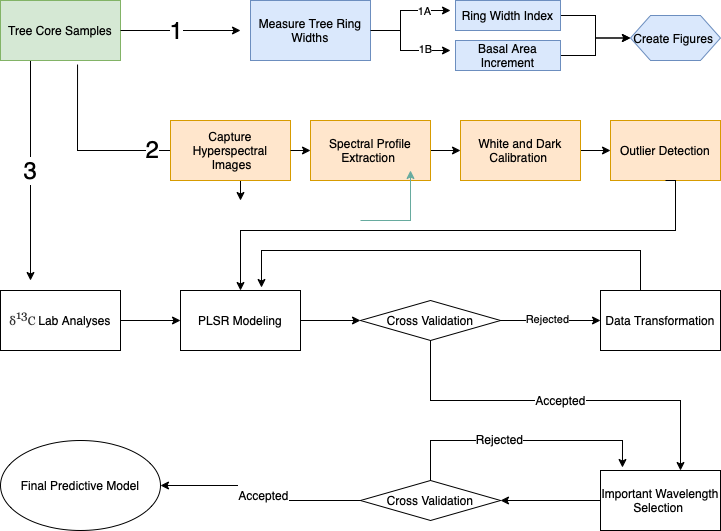

The diagram above was exported from draw.io. Its source (the exported page's mxGraphModel, read from the mxfile embedded in the PNG):
<mxGraphModel dx="946" dy="612" grid="1" gridSize="10" guides="1" tooltips="1" connect="1" arrows="1" fold="1" page="1" pageScale="1" pageWidth="850" pageHeight="1100" math="0" shadow="0">
  <root>
    <mxCell id="0" />
    <mxCell id="1" parent="0" />
    <mxCell id="g_fqyCUDeBbDii1oplpv-31" value="&lt;font style=&quot;font-size: 24px&quot;&gt;3&lt;/font&gt;" style="edgeStyle=orthogonalEdgeStyle;rounded=0;orthogonalLoop=1;jettySize=auto;html=1;exitX=0.25;exitY=1;exitDx=0;exitDy=0;" edge="1" parent="1" source="g_fqyCUDeBbDii1oplpv-1">
      <mxGeometry relative="1" as="geometry">
        <mxPoint x="70" y="320" as="targetPoint" />
        <Array as="points">
          <mxPoint x="70" y="280" />
          <mxPoint x="70" y="280" />
        </Array>
      </mxGeometry>
    </mxCell>
    <mxCell id="g_fqyCUDeBbDii1oplpv-1" value="Tree Core Samples" style="rounded=0;whiteSpace=wrap;html=1;fillColor=#d5e8d4;strokeColor=#82b366;" vertex="1" parent="1">
      <mxGeometry x="40" y="40" width="120" height="60" as="geometry" />
    </mxCell>
    <mxCell id="g_fqyCUDeBbDii1oplpv-2" value="" style="endArrow=classic;html=1;rounded=0;edgeStyle=orthogonalEdgeStyle;exitX=1;exitY=0.5;exitDx=0;exitDy=0;" edge="1" parent="1" source="g_fqyCUDeBbDii1oplpv-1">
      <mxGeometry relative="1" as="geometry">
        <mxPoint x="370" y="320" as="sourcePoint" />
        <mxPoint x="280" y="70" as="targetPoint" />
      </mxGeometry>
    </mxCell>
    <mxCell id="g_fqyCUDeBbDii1oplpv-13" value="&lt;font style=&quot;font-size: 24px&quot;&gt;1&lt;/font&gt;" style="edgeLabel;html=1;align=center;verticalAlign=middle;resizable=0;points=[];" vertex="1" connectable="0" parent="g_fqyCUDeBbDii1oplpv-2">
      <mxGeometry x="-0.0833" y="1" relative="1" as="geometry">
        <mxPoint as="offset" />
      </mxGeometry>
    </mxCell>
    <mxCell id="g_fqyCUDeBbDii1oplpv-4" value="Measure Tree Ring Widths" style="rounded=0;whiteSpace=wrap;html=1;fillColor=#dae8fc;strokeColor=#6c8ebf;" vertex="1" parent="1">
      <mxGeometry x="290" y="40" width="120" height="60" as="geometry" />
    </mxCell>
    <mxCell id="g_fqyCUDeBbDii1oplpv-5" value="" style="endArrow=classic;html=1;rounded=0;edgeStyle=orthogonalEdgeStyle;exitX=1;exitY=0.5;exitDx=0;exitDy=0;" edge="1" parent="1" source="g_fqyCUDeBbDii1oplpv-4">
      <mxGeometry relative="1" as="geometry">
        <mxPoint x="500" y="70" as="sourcePoint" />
        <mxPoint x="490" y="50" as="targetPoint" />
        <Array as="points">
          <mxPoint x="440" y="70" />
          <mxPoint x="440" y="50" />
        </Array>
      </mxGeometry>
    </mxCell>
    <mxCell id="g_fqyCUDeBbDii1oplpv-15" value="1A" style="edgeLabel;html=1;align=center;verticalAlign=middle;resizable=0;points=[];" vertex="1" connectable="0" parent="g_fqyCUDeBbDii1oplpv-5">
      <mxGeometry x="0.4636" relative="1" as="geometry">
        <mxPoint as="offset" />
      </mxGeometry>
    </mxCell>
    <mxCell id="g_fqyCUDeBbDii1oplpv-7" value="" style="endArrow=classic;html=1;rounded=0;edgeStyle=orthogonalEdgeStyle;" edge="1" parent="1">
      <mxGeometry relative="1" as="geometry">
        <mxPoint x="430" y="70" as="sourcePoint" />
        <mxPoint x="490" y="90" as="targetPoint" />
        <Array as="points">
          <mxPoint x="440" y="70" />
          <mxPoint x="440" y="90" />
        </Array>
      </mxGeometry>
    </mxCell>
    <mxCell id="g_fqyCUDeBbDii1oplpv-16" value="1B" style="edgeLabel;html=1;align=center;verticalAlign=middle;resizable=0;points=[];" vertex="1" connectable="0" parent="g_fqyCUDeBbDii1oplpv-7">
      <mxGeometry x="0.35" y="2" relative="1" as="geometry">
        <mxPoint as="offset" />
      </mxGeometry>
    </mxCell>
    <mxCell id="g_fqyCUDeBbDii1oplpv-67" value="" style="edgeStyle=orthogonalEdgeStyle;rounded=0;orthogonalLoop=1;jettySize=auto;html=1;fontSize=12;strokeColor=#000000;" edge="1" parent="1" source="g_fqyCUDeBbDii1oplpv-8" target="g_fqyCUDeBbDii1oplpv-66">
      <mxGeometry relative="1" as="geometry" />
    </mxCell>
    <mxCell id="g_fqyCUDeBbDii1oplpv-8" value="Ring Width Index" style="rounded=0;whiteSpace=wrap;html=1;fillColor=#dae8fc;strokeColor=#6c8ebf;" vertex="1" parent="1">
      <mxGeometry x="495" y="40" width="105" height="30" as="geometry" />
    </mxCell>
    <mxCell id="g_fqyCUDeBbDii1oplpv-68" value="" style="edgeStyle=orthogonalEdgeStyle;rounded=0;orthogonalLoop=1;jettySize=auto;html=1;fontSize=12;strokeColor=#000000;" edge="1" parent="1" source="g_fqyCUDeBbDii1oplpv-9" target="g_fqyCUDeBbDii1oplpv-66">
      <mxGeometry relative="1" as="geometry" />
    </mxCell>
    <mxCell id="g_fqyCUDeBbDii1oplpv-9" value="Basal Area Increment" style="rounded=0;whiteSpace=wrap;html=1;fillColor=#dae8fc;strokeColor=#6c8ebf;" vertex="1" parent="1">
      <mxGeometry x="495" y="80" width="105" height="30" as="geometry" />
    </mxCell>
    <mxCell id="g_fqyCUDeBbDii1oplpv-11" value="" style="endArrow=classic;html=1;rounded=0;edgeStyle=orthogonalEdgeStyle;exitX=0.642;exitY=1.067;exitDx=0;exitDy=0;exitPerimeter=0;" edge="1" parent="1" source="g_fqyCUDeBbDii1oplpv-1">
      <mxGeometry width="50" height="50" relative="1" as="geometry">
        <mxPoint x="400" y="310" as="sourcePoint" />
        <mxPoint x="280" y="240" as="targetPoint" />
        <Array as="points">
          <mxPoint x="117" y="190" />
          <mxPoint x="280" y="190" />
        </Array>
      </mxGeometry>
    </mxCell>
    <mxCell id="g_fqyCUDeBbDii1oplpv-60" value="&lt;font style=&quot;font-size: 24px&quot;&gt;2&lt;/font&gt;" style="edgeLabel;html=1;align=center;verticalAlign=middle;resizable=0;points=[];fontSize=12;" vertex="1" connectable="0" parent="g_fqyCUDeBbDii1oplpv-11">
      <mxGeometry x="0.0702" y="2" relative="1" as="geometry">
        <mxPoint as="offset" />
      </mxGeometry>
    </mxCell>
    <mxCell id="g_fqyCUDeBbDii1oplpv-12" value="Capture Hyperspectral &amp;nbsp;Images" style="rounded=0;whiteSpace=wrap;html=1;fillColor=#ffe6cc;strokeColor=#d79b00;" vertex="1" parent="1">
      <mxGeometry x="210" y="160" width="120" height="60" as="geometry" />
    </mxCell>
    <mxCell id="g_fqyCUDeBbDii1oplpv-17" value="" style="endArrow=classic;html=1;rounded=0;edgeStyle=orthogonalEdgeStyle;exitX=1;exitY=0.5;exitDx=0;exitDy=0;" edge="1" parent="1" source="g_fqyCUDeBbDii1oplpv-12" target="g_fqyCUDeBbDii1oplpv-18">
      <mxGeometry width="50" height="50" relative="1" as="geometry">
        <mxPoint x="400" y="290" as="sourcePoint" />
        <mxPoint x="480" y="240" as="targetPoint" />
      </mxGeometry>
    </mxCell>
    <mxCell id="g_fqyCUDeBbDii1oplpv-22" value="" style="edgeStyle=orthogonalEdgeStyle;rounded=0;orthogonalLoop=1;jettySize=auto;html=1;" edge="1" parent="1" source="g_fqyCUDeBbDii1oplpv-18" target="g_fqyCUDeBbDii1oplpv-21">
      <mxGeometry relative="1" as="geometry" />
    </mxCell>
    <mxCell id="g_fqyCUDeBbDii1oplpv-18" value="Spectral Profile Extraction&amp;nbsp;" style="rounded=0;whiteSpace=wrap;html=1;fillColor=#ffe6cc;strokeColor=#d79b00;" vertex="1" parent="1">
      <mxGeometry x="350" y="160" width="120" height="60" as="geometry" />
    </mxCell>
    <mxCell id="g_fqyCUDeBbDii1oplpv-27" value="" style="edgeStyle=orthogonalEdgeStyle;rounded=0;orthogonalLoop=1;jettySize=auto;html=1;" edge="1" parent="1" source="g_fqyCUDeBbDii1oplpv-21" target="g_fqyCUDeBbDii1oplpv-26">
      <mxGeometry relative="1" as="geometry" />
    </mxCell>
    <mxCell id="g_fqyCUDeBbDii1oplpv-21" value="White and Dark Calibration&amp;nbsp;" style="whiteSpace=wrap;html=1;rounded=0;fillColor=#ffe6cc;strokeColor=#d79b00;" vertex="1" parent="1">
      <mxGeometry x="500" y="160" width="120" height="60" as="geometry" />
    </mxCell>
    <mxCell id="g_fqyCUDeBbDii1oplpv-26" value="Outlier Detection" style="whiteSpace=wrap;html=1;rounded=0;fillColor=#ffe6cc;strokeColor=#d79b00;" vertex="1" parent="1">
      <mxGeometry x="650" y="160" width="110" height="60" as="geometry" />
    </mxCell>
    <mxCell id="g_fqyCUDeBbDii1oplpv-36" value="" style="edgeStyle=orthogonalEdgeStyle;rounded=0;orthogonalLoop=1;jettySize=auto;html=1;" edge="1" parent="1" source="g_fqyCUDeBbDii1oplpv-32" target="g_fqyCUDeBbDii1oplpv-35">
      <mxGeometry relative="1" as="geometry" />
    </mxCell>
    <mxCell id="g_fqyCUDeBbDii1oplpv-32" value="&lt;font style=&quot;font-size: 12px&quot;&gt;&lt;span style=&quot;color: rgb(51 , 51 , 51) ; font-family: &amp;#34;georgia&amp;#34; , &amp;#34;palatino&amp;#34; , serif ; background-color: rgb(252 , 252 , 252)&quot;&gt;δ&lt;/span&gt;&lt;span style=&quot;box-sizing: inherit ; line-height: 0 ; position: relative ; vertical-align: baseline ; top: -0.5em ; color: rgb(51 , 51 , 51) ; font-family: &amp;#34;georgia&amp;#34; , &amp;#34;palatino&amp;#34; , serif&quot;&gt;13&lt;/span&gt;&lt;span style=&quot;color: rgb(51 , 51 , 51) ; font-family: &amp;#34;georgia&amp;#34; , &amp;#34;palatino&amp;#34; , serif ; background-color: rgb(252 , 252 , 252)&quot;&gt;C&amp;nbsp;&lt;/span&gt;Lab Analyses&lt;/font&gt;" style="rounded=0;whiteSpace=wrap;html=1;" vertex="1" parent="1">
      <mxGeometry x="40" y="330" width="120" height="60" as="geometry" />
    </mxCell>
    <mxCell id="g_fqyCUDeBbDii1oplpv-34" value="" style="endArrow=classic;html=1;rounded=0;edgeStyle=orthogonalEdgeStyle;exitX=0.5;exitY=1;exitDx=0;exitDy=0;entryX=0.5;entryY=0;entryDx=0;entryDy=0;" edge="1" parent="1" source="g_fqyCUDeBbDii1oplpv-26" target="g_fqyCUDeBbDii1oplpv-35">
      <mxGeometry width="50" height="50" relative="1" as="geometry">
        <mxPoint x="410" y="280" as="sourcePoint" />
        <mxPoint x="470" y="310" as="targetPoint" />
        <Array as="points">
          <mxPoint x="715" y="270" />
          <mxPoint x="280" y="270" />
        </Array>
      </mxGeometry>
    </mxCell>
    <mxCell id="g_fqyCUDeBbDii1oplpv-39" value="" style="edgeStyle=orthogonalEdgeStyle;rounded=0;orthogonalLoop=1;jettySize=auto;html=1;" edge="1" parent="1" source="g_fqyCUDeBbDii1oplpv-35" target="g_fqyCUDeBbDii1oplpv-38">
      <mxGeometry relative="1" as="geometry" />
    </mxCell>
    <mxCell id="g_fqyCUDeBbDii1oplpv-35" value="PLSR Modeling" style="rounded=0;whiteSpace=wrap;html=1;" vertex="1" parent="1">
      <mxGeometry x="220" y="330" width="120" height="60" as="geometry" />
    </mxCell>
    <mxCell id="g_fqyCUDeBbDii1oplpv-44" value="" style="edgeStyle=orthogonalEdgeStyle;rounded=0;orthogonalLoop=1;jettySize=auto;html=1;" edge="1" parent="1" source="g_fqyCUDeBbDii1oplpv-38" target="g_fqyCUDeBbDii1oplpv-43">
      <mxGeometry relative="1" as="geometry" />
    </mxCell>
    <mxCell id="g_fqyCUDeBbDii1oplpv-45" value="Rejected" style="edgeLabel;html=1;align=center;verticalAlign=middle;resizable=0;points=[];" vertex="1" connectable="0" parent="g_fqyCUDeBbDii1oplpv-44">
      <mxGeometry x="-0.0889" y="2" relative="1" as="geometry">
        <mxPoint as="offset" />
      </mxGeometry>
    </mxCell>
    <mxCell id="g_fqyCUDeBbDii1oplpv-48" value="Accepted" style="edgeStyle=orthogonalEdgeStyle;rounded=0;orthogonalLoop=1;jettySize=auto;html=1;fontSize=12;" edge="1" parent="1" source="g_fqyCUDeBbDii1oplpv-38" target="g_fqyCUDeBbDii1oplpv-47">
      <mxGeometry relative="1" as="geometry">
        <Array as="points">
          <mxPoint x="470" y="440" />
          <mxPoint x="720" y="440" />
        </Array>
      </mxGeometry>
    </mxCell>
    <mxCell id="g_fqyCUDeBbDii1oplpv-38" value="Cross Validation" style="rhombus;whiteSpace=wrap;html=1;rounded=0;" vertex="1" parent="1">
      <mxGeometry x="400" y="340" width="140" height="40" as="geometry" />
    </mxCell>
    <mxCell id="g_fqyCUDeBbDii1oplpv-43" value="Data Transformation" style="rounded=0;whiteSpace=wrap;html=1;" vertex="1" parent="1">
      <mxGeometry x="640" y="330" width="120" height="60" as="geometry" />
    </mxCell>
    <mxCell id="g_fqyCUDeBbDii1oplpv-46" value="" style="endArrow=classic;html=1;rounded=0;edgeStyle=orthogonalEdgeStyle;entryX=0.675;entryY=-0.05;entryDx=0;entryDy=0;entryPerimeter=0;" edge="1" parent="1" target="g_fqyCUDeBbDii1oplpv-35">
      <mxGeometry width="50" height="50" relative="1" as="geometry">
        <mxPoint x="680" y="330" as="sourcePoint" />
        <mxPoint x="300" y="310" as="targetPoint" />
        <Array as="points">
          <mxPoint x="680" y="290" />
          <mxPoint x="301" y="290" />
        </Array>
      </mxGeometry>
    </mxCell>
    <mxCell id="g_fqyCUDeBbDii1oplpv-51" value="" style="edgeStyle=orthogonalEdgeStyle;rounded=0;orthogonalLoop=1;jettySize=auto;html=1;fontSize=12;" edge="1" parent="1" source="g_fqyCUDeBbDii1oplpv-47" target="g_fqyCUDeBbDii1oplpv-50">
      <mxGeometry relative="1" as="geometry" />
    </mxCell>
    <mxCell id="g_fqyCUDeBbDii1oplpv-47" value="Important Wavelength Selection&amp;nbsp;" style="whiteSpace=wrap;html=1;rounded=0;" vertex="1" parent="1">
      <mxGeometry x="640" y="510" width="120" height="60" as="geometry" />
    </mxCell>
    <mxCell id="g_fqyCUDeBbDii1oplpv-59" value="" style="edgeStyle=orthogonalEdgeStyle;rounded=0;orthogonalLoop=1;jettySize=auto;html=1;fontSize=12;" edge="1" parent="1" source="g_fqyCUDeBbDii1oplpv-50" target="g_fqyCUDeBbDii1oplpv-58">
      <mxGeometry relative="1" as="geometry" />
    </mxCell>
    <mxCell id="g_fqyCUDeBbDii1oplpv-64" value="&lt;font style=&quot;font-size: 12px&quot;&gt;Accepted&lt;/font&gt;" style="edgeLabel;html=1;align=center;verticalAlign=middle;resizable=0;points=[];fontSize=24;" vertex="1" connectable="0" parent="g_fqyCUDeBbDii1oplpv-59">
      <mxGeometry x="0.0222" y="-2" relative="1" as="geometry">
        <mxPoint as="offset" />
      </mxGeometry>
    </mxCell>
    <mxCell id="g_fqyCUDeBbDii1oplpv-50" value="Cross Validation" style="rhombus;whiteSpace=wrap;html=1;rounded=0;" vertex="1" parent="1">
      <mxGeometry x="400" y="520" width="140" height="40" as="geometry" />
    </mxCell>
    <mxCell id="g_fqyCUDeBbDii1oplpv-52" value="" style="endArrow=classic;html=1;rounded=0;fontSize=12;edgeStyle=orthogonalEdgeStyle;exitX=0.5;exitY=0;exitDx=0;exitDy=0;entryX=0.183;entryY=-0.05;entryDx=0;entryDy=0;entryPerimeter=0;" edge="1" parent="1" source="g_fqyCUDeBbDii1oplpv-50" target="g_fqyCUDeBbDii1oplpv-47">
      <mxGeometry width="50" height="50" relative="1" as="geometry">
        <mxPoint x="470" y="510" as="sourcePoint" />
        <mxPoint x="650" y="480" as="targetPoint" />
        <Array as="points">
          <mxPoint x="470" y="480" />
          <mxPoint x="662" y="480" />
        </Array>
      </mxGeometry>
    </mxCell>
    <mxCell id="g_fqyCUDeBbDii1oplpv-53" value="Rejected" style="edgeLabel;html=1;align=center;verticalAlign=middle;resizable=0;points=[];fontSize=12;" vertex="1" connectable="0" parent="g_fqyCUDeBbDii1oplpv-52">
      <mxGeometry x="-0.166" y="2" relative="1" as="geometry">
        <mxPoint as="offset" />
      </mxGeometry>
    </mxCell>
    <mxCell id="g_fqyCUDeBbDii1oplpv-58" value="Final Predictive Model" style="ellipse;whiteSpace=wrap;html=1;rounded=0;" vertex="1" parent="1">
      <mxGeometry x="40" y="480" width="160" height="90" as="geometry" />
    </mxCell>
    <mxCell id="g_fqyCUDeBbDii1oplpv-65" value="" style="endArrow=classic;html=1;rounded=0;fontSize=12;strokeColor=#67AB9F;edgeStyle=orthogonalEdgeStyle;" edge="1" parent="1">
      <mxGeometry width="50" height="50" relative="1" as="geometry">
        <mxPoint x="400" y="260" as="sourcePoint" />
        <mxPoint x="450" y="210" as="targetPoint" />
      </mxGeometry>
    </mxCell>
    <mxCell id="g_fqyCUDeBbDii1oplpv-66" value="Create Figures&amp;nbsp;" style="shape=hexagon;perimeter=hexagonPerimeter2;whiteSpace=wrap;html=1;fixedSize=1;rounded=0;strokeColor=#6c8ebf;fillColor=#dae8fc;" vertex="1" parent="1">
      <mxGeometry x="670" y="55" width="90" height="45" as="geometry" />
    </mxCell>
  </root>
</mxGraphModel>